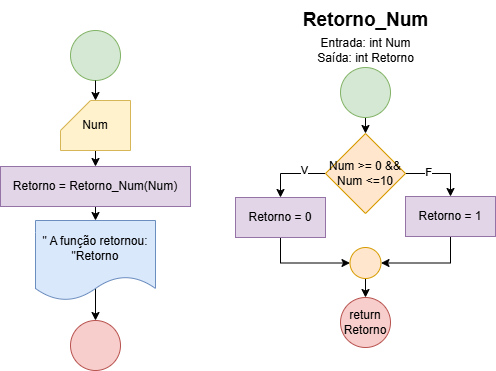

The diagram above was exported from draw.io. Its source (the exported page's mxGraphModel, read from the mxfile embedded in the PNG):
<mxGraphModel dx="1042" dy="565" grid="1" gridSize="10" guides="1" tooltips="1" connect="1" arrows="1" fold="1" page="1" pageScale="1" pageWidth="827" pageHeight="1169" math="0" shadow="0">
  <root>
    <mxCell id="0" />
    <mxCell id="1" parent="0" />
    <mxCell id="TV2DljBd1xC7g11wn9Fv-1" value="" style="ellipse;whiteSpace=wrap;html=1;aspect=fixed;fillColor=#d5e8d4;strokeColor=#82b366;" vertex="1" parent="1">
      <mxGeometry x="130" y="30" width="50" height="50" as="geometry" />
    </mxCell>
    <mxCell id="TV2DljBd1xC7g11wn9Fv-7" style="edgeStyle=orthogonalEdgeStyle;rounded=0;orthogonalLoop=1;jettySize=auto;html=1;exitX=0.5;exitY=1;exitDx=0;exitDy=0;entryX=0.5;entryY=0;entryDx=0;entryDy=0;" edge="1" parent="1" source="TV2DljBd1xC7g11wn9Fv-2" target="TV2DljBd1xC7g11wn9Fv-6">
      <mxGeometry relative="1" as="geometry" />
    </mxCell>
    <mxCell id="TV2DljBd1xC7g11wn9Fv-2" value="Retorno = Retorno_Num(Num)" style="rounded=0;whiteSpace=wrap;html=1;fillColor=#e1d5e7;strokeColor=#9673a6;" vertex="1" parent="1">
      <mxGeometry x="60" y="166" width="190" height="40" as="geometry" />
    </mxCell>
    <mxCell id="TV2DljBd1xC7g11wn9Fv-5" style="edgeStyle=orthogonalEdgeStyle;rounded=0;orthogonalLoop=1;jettySize=auto;html=1;exitX=0.5;exitY=1;exitDx=0;exitDy=0;exitPerimeter=0;entryX=0.5;entryY=0;entryDx=0;entryDy=0;" edge="1" parent="1" source="TV2DljBd1xC7g11wn9Fv-3" target="TV2DljBd1xC7g11wn9Fv-2">
      <mxGeometry relative="1" as="geometry" />
    </mxCell>
    <mxCell id="TV2DljBd1xC7g11wn9Fv-3" value="Num" style="shape=card;whiteSpace=wrap;html=1;fillColor=#fff2cc;strokeColor=#d6b656;" vertex="1" parent="1">
      <mxGeometry x="120" y="100" width="70" height="50" as="geometry" />
    </mxCell>
    <mxCell id="TV2DljBd1xC7g11wn9Fv-4" style="edgeStyle=orthogonalEdgeStyle;rounded=0;orthogonalLoop=1;jettySize=auto;html=1;exitX=0.5;exitY=1;exitDx=0;exitDy=0;entryX=0.5;entryY=0;entryDx=0;entryDy=0;entryPerimeter=0;" edge="1" parent="1" source="TV2DljBd1xC7g11wn9Fv-1" target="TV2DljBd1xC7g11wn9Fv-3">
      <mxGeometry relative="1" as="geometry" />
    </mxCell>
    <mxCell id="TV2DljBd1xC7g11wn9Fv-9" style="edgeStyle=orthogonalEdgeStyle;rounded=0;orthogonalLoop=1;jettySize=auto;html=1;exitX=0.5;exitY=0;exitDx=0;exitDy=0;entryX=0.5;entryY=0;entryDx=0;entryDy=0;" edge="1" parent="1" source="TV2DljBd1xC7g11wn9Fv-6" target="TV2DljBd1xC7g11wn9Fv-8">
      <mxGeometry relative="1" as="geometry">
        <Array as="points">
          <mxPoint x="155" y="240" />
          <mxPoint x="155" y="240" />
        </Array>
      </mxGeometry>
    </mxCell>
    <mxCell id="TV2DljBd1xC7g11wn9Fv-6" value="&quot; A função retornou: &quot;Retorno" style="shape=document;whiteSpace=wrap;html=1;boundedLbl=1;fillColor=#dae8fc;strokeColor=#6c8ebf;" vertex="1" parent="1">
      <mxGeometry x="95" y="220" width="120" height="80" as="geometry" />
    </mxCell>
    <mxCell id="TV2DljBd1xC7g11wn9Fv-8" value="" style="ellipse;whiteSpace=wrap;html=1;aspect=fixed;fillColor=#f8cecc;strokeColor=#b85450;" vertex="1" parent="1">
      <mxGeometry x="130" y="320" width="50" height="50" as="geometry" />
    </mxCell>
    <mxCell id="TV2DljBd1xC7g11wn9Fv-12" style="edgeStyle=orthogonalEdgeStyle;rounded=0;orthogonalLoop=1;jettySize=auto;html=1;exitX=0.5;exitY=1;exitDx=0;exitDy=0;entryX=0.5;entryY=0;entryDx=0;entryDy=0;" edge="1" parent="1" source="TV2DljBd1xC7g11wn9Fv-10" target="TV2DljBd1xC7g11wn9Fv-11">
      <mxGeometry relative="1" as="geometry" />
    </mxCell>
    <mxCell id="TV2DljBd1xC7g11wn9Fv-10" value="" style="ellipse;whiteSpace=wrap;html=1;aspect=fixed;fillColor=#d5e8d4;strokeColor=#82b366;" vertex="1" parent="1">
      <mxGeometry x="400" y="67" width="50" height="50" as="geometry" />
    </mxCell>
    <mxCell id="TV2DljBd1xC7g11wn9Fv-14" style="edgeStyle=orthogonalEdgeStyle;rounded=0;orthogonalLoop=1;jettySize=auto;html=1;exitX=0;exitY=0.5;exitDx=0;exitDy=0;entryX=0.5;entryY=0;entryDx=0;entryDy=0;" edge="1" parent="1" source="TV2DljBd1xC7g11wn9Fv-11" target="TV2DljBd1xC7g11wn9Fv-13">
      <mxGeometry relative="1" as="geometry" />
    </mxCell>
    <mxCell id="TV2DljBd1xC7g11wn9Fv-17" value="V" style="edgeLabel;html=1;align=center;verticalAlign=middle;resizable=0;points=[];" vertex="1" connectable="0" parent="TV2DljBd1xC7g11wn9Fv-14">
      <mxGeometry x="-0.3565" y="-4" relative="1" as="geometry">
        <mxPoint as="offset" />
      </mxGeometry>
    </mxCell>
    <mxCell id="TV2DljBd1xC7g11wn9Fv-16" style="edgeStyle=orthogonalEdgeStyle;rounded=0;orthogonalLoop=1;jettySize=auto;html=1;exitX=1;exitY=0.5;exitDx=0;exitDy=0;entryX=0.5;entryY=0;entryDx=0;entryDy=0;" edge="1" parent="1" source="TV2DljBd1xC7g11wn9Fv-11" target="TV2DljBd1xC7g11wn9Fv-15">
      <mxGeometry relative="1" as="geometry" />
    </mxCell>
    <mxCell id="TV2DljBd1xC7g11wn9Fv-18" value="F" style="edgeLabel;html=1;align=center;verticalAlign=middle;resizable=0;points=[];" vertex="1" connectable="0" parent="TV2DljBd1xC7g11wn9Fv-16">
      <mxGeometry x="-0.3588" y="2" relative="1" as="geometry">
        <mxPoint as="offset" />
      </mxGeometry>
    </mxCell>
    <mxCell id="TV2DljBd1xC7g11wn9Fv-11" value="Num &amp;gt;= 0 &amp;amp;&amp;amp; Num &amp;lt;=10" style="rhombus;whiteSpace=wrap;html=1;fillColor=#ffe6cc;strokeColor=#d79b00;" vertex="1" parent="1">
      <mxGeometry x="385" y="133" width="80" height="80" as="geometry" />
    </mxCell>
    <mxCell id="TV2DljBd1xC7g11wn9Fv-21" style="edgeStyle=orthogonalEdgeStyle;rounded=0;orthogonalLoop=1;jettySize=auto;html=1;exitX=0.5;exitY=1;exitDx=0;exitDy=0;entryX=0;entryY=0.5;entryDx=0;entryDy=0;" edge="1" parent="1" source="TV2DljBd1xC7g11wn9Fv-13" target="TV2DljBd1xC7g11wn9Fv-19">
      <mxGeometry relative="1" as="geometry" />
    </mxCell>
    <mxCell id="TV2DljBd1xC7g11wn9Fv-13" value="Retorno = 0" style="rounded=0;whiteSpace=wrap;html=1;fillColor=#e1d5e7;strokeColor=#9673a6;" vertex="1" parent="1">
      <mxGeometry x="295" y="197" width="90" height="40" as="geometry" />
    </mxCell>
    <mxCell id="TV2DljBd1xC7g11wn9Fv-20" style="edgeStyle=orthogonalEdgeStyle;rounded=0;orthogonalLoop=1;jettySize=auto;html=1;exitX=0.5;exitY=1;exitDx=0;exitDy=0;entryX=1;entryY=0.5;entryDx=0;entryDy=0;" edge="1" parent="1" source="TV2DljBd1xC7g11wn9Fv-15" target="TV2DljBd1xC7g11wn9Fv-19">
      <mxGeometry relative="1" as="geometry" />
    </mxCell>
    <mxCell id="TV2DljBd1xC7g11wn9Fv-15" value="Retorno = 1" style="rounded=0;whiteSpace=wrap;html=1;fillColor=#e1d5e7;strokeColor=#9673a6;" vertex="1" parent="1">
      <mxGeometry x="465" y="196" width="90" height="40" as="geometry" />
    </mxCell>
    <mxCell id="TV2DljBd1xC7g11wn9Fv-23" style="edgeStyle=orthogonalEdgeStyle;rounded=0;orthogonalLoop=1;jettySize=auto;html=1;exitX=0.5;exitY=1;exitDx=0;exitDy=0;entryX=0.5;entryY=0;entryDx=0;entryDy=0;" edge="1" parent="1" source="TV2DljBd1xC7g11wn9Fv-19" target="TV2DljBd1xC7g11wn9Fv-22">
      <mxGeometry relative="1" as="geometry" />
    </mxCell>
    <mxCell id="TV2DljBd1xC7g11wn9Fv-19" value="" style="ellipse;whiteSpace=wrap;html=1;aspect=fixed;fillColor=#ffe6cc;strokeColor=#d79b00;" vertex="1" parent="1">
      <mxGeometry x="409.5" y="247" width="31" height="31" as="geometry" />
    </mxCell>
    <mxCell id="TV2DljBd1xC7g11wn9Fv-22" value="return&lt;div&gt;Retorno&lt;/div&gt;" style="ellipse;whiteSpace=wrap;html=1;aspect=fixed;fillColor=#f8cecc;strokeColor=#b85450;" vertex="1" parent="1">
      <mxGeometry x="400" y="297" width="50" height="50" as="geometry" />
    </mxCell>
    <mxCell id="TV2DljBd1xC7g11wn9Fv-24" value="&lt;span style=&quot;text-wrap-mode: wrap;&quot;&gt;Retorno_Num&lt;/span&gt;" style="text;html=1;align=center;verticalAlign=middle;resizable=0;points=[];autosize=1;strokeColor=none;fillColor=none;fontSize=19;fontStyle=1" vertex="1" parent="1">
      <mxGeometry x="355" width="140" height="40" as="geometry" />
    </mxCell>
    <mxCell id="TV2DljBd1xC7g11wn9Fv-25" value="Entrada: int Num&lt;div&gt;Saída: int Retorno&lt;/div&gt;" style="text;html=1;align=center;verticalAlign=middle;resizable=0;points=[];autosize=1;strokeColor=none;fillColor=none;" vertex="1" parent="1">
      <mxGeometry x="365" y="30" width="120" height="40" as="geometry" />
    </mxCell>
  </root>
</mxGraphModel>